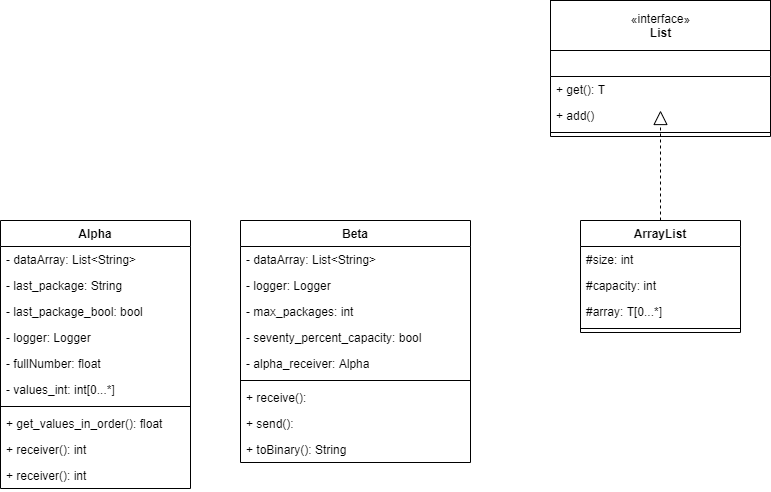

The diagram above was exported from draw.io. Its source (the exported page's mxGraphModel, read from the mxfile embedded in the PNG):
<mxGraphModel dx="1422" dy="1931" grid="1" gridSize="10" guides="1" tooltips="1" connect="1" arrows="1" fold="1" page="1" pageScale="1" pageWidth="827" pageHeight="1169" math="0" shadow="0">
  <root>
    <mxCell id="0" />
    <mxCell id="1" parent="0" />
    <mxCell id="3pyg6JyvyF72bWWiIsvR-11" value="ArrayList" style="swimlane;fontStyle=1;align=center;verticalAlign=top;childLayout=stackLayout;horizontal=1;startSize=26;horizontalStack=0;resizeParent=1;resizeParentMax=0;resizeLast=0;collapsible=1;marginBottom=0;" parent="1" vertex="1">
      <mxGeometry x="660" y="70" width="160" height="112" as="geometry" />
    </mxCell>
    <mxCell id="3pyg6JyvyF72bWWiIsvR-12" value="#size: int" style="text;strokeColor=none;fillColor=none;align=left;verticalAlign=top;spacingLeft=4;spacingRight=4;overflow=hidden;rotatable=0;points=[[0,0.5],[1,0.5]];portConstraint=eastwest;" parent="3pyg6JyvyF72bWWiIsvR-11" vertex="1">
      <mxGeometry y="26" width="160" height="26" as="geometry" />
    </mxCell>
    <mxCell id="3pyg6JyvyF72bWWiIsvR-15" value="#capacity: int" style="text;strokeColor=none;fillColor=none;align=left;verticalAlign=top;spacingLeft=4;spacingRight=4;overflow=hidden;rotatable=0;points=[[0,0.5],[1,0.5]];portConstraint=eastwest;" parent="3pyg6JyvyF72bWWiIsvR-11" vertex="1">
      <mxGeometry y="52" width="160" height="26" as="geometry" />
    </mxCell>
    <mxCell id="3pyg6JyvyF72bWWiIsvR-16" value="#array: T[0...*]" style="text;strokeColor=none;fillColor=none;align=left;verticalAlign=top;spacingLeft=4;spacingRight=4;overflow=hidden;rotatable=0;points=[[0,0.5],[1,0.5]];portConstraint=eastwest;" parent="3pyg6JyvyF72bWWiIsvR-11" vertex="1">
      <mxGeometry y="78" width="160" height="26" as="geometry" />
    </mxCell>
    <mxCell id="3pyg6JyvyF72bWWiIsvR-13" value="" style="line;strokeWidth=1;fillColor=none;align=left;verticalAlign=middle;spacingTop=-1;spacingLeft=3;spacingRight=3;rotatable=0;labelPosition=right;points=[];portConstraint=eastwest;" parent="3pyg6JyvyF72bWWiIsvR-11" vertex="1">
      <mxGeometry y="104" width="160" height="8" as="geometry" />
    </mxCell>
    <mxCell id="3pyg6JyvyF72bWWiIsvR-17" value="" style="swimlane;fontStyle=1;align=center;verticalAlign=top;childLayout=stackLayout;horizontal=1;startSize=26;horizontalStack=0;resizeParent=1;resizeParentMax=0;resizeLast=0;collapsible=1;marginBottom=0;" parent="1" vertex="1">
      <mxGeometry x="630" y="-100" width="220" height="86" as="geometry" />
    </mxCell>
    <mxCell id="q6WIZ7CDkjz0YTqA97Gx-1" value="+ get(): T" style="text;strokeColor=none;fillColor=none;align=left;verticalAlign=top;spacingLeft=4;spacingRight=4;overflow=hidden;rotatable=0;points=[[0,0.5],[1,0.5]];portConstraint=eastwest;" vertex="1" parent="3pyg6JyvyF72bWWiIsvR-17">
      <mxGeometry y="26" width="220" height="26" as="geometry" />
    </mxCell>
    <mxCell id="3pyg6JyvyF72bWWiIsvR-22" value="+ add()" style="text;strokeColor=none;fillColor=none;align=left;verticalAlign=top;spacingLeft=4;spacingRight=4;overflow=hidden;rotatable=0;points=[[0,0.5],[1,0.5]];portConstraint=eastwest;" parent="3pyg6JyvyF72bWWiIsvR-17" vertex="1">
      <mxGeometry y="52" width="220" height="26" as="geometry" />
    </mxCell>
    <mxCell id="3pyg6JyvyF72bWWiIsvR-21" value="" style="line;strokeWidth=1;fillColor=none;align=left;verticalAlign=middle;spacingTop=-1;spacingLeft=3;spacingRight=3;rotatable=0;labelPosition=right;points=[];portConstraint=eastwest;" parent="3pyg6JyvyF72bWWiIsvR-17" vertex="1">
      <mxGeometry y="78" width="220" height="8" as="geometry" />
    </mxCell>
    <mxCell id="3pyg6JyvyF72bWWiIsvR-23" value="«interface»&lt;br&gt;&lt;b&gt;List&lt;br&gt;&lt;/b&gt;" style="html=1;" parent="1" vertex="1">
      <mxGeometry x="630" y="-150" width="220" height="50" as="geometry" />
    </mxCell>
    <mxCell id="3pyg6JyvyF72bWWiIsvR-25" value="" style="endArrow=block;dashed=1;endFill=0;endSize=12;html=1;exitX=0.5;exitY=0;exitDx=0;exitDy=0;" parent="1" source="3pyg6JyvyF72bWWiIsvR-11" edge="1">
      <mxGeometry width="160" relative="1" as="geometry">
        <mxPoint x="620" y="10" as="sourcePoint" />
        <mxPoint x="740" y="-40" as="targetPoint" />
      </mxGeometry>
    </mxCell>
    <mxCell id="ENeLTp_Y3hsaej0Twlrv-1" value="Beta" style="swimlane;fontStyle=1;align=center;verticalAlign=top;childLayout=stackLayout;horizontal=1;startSize=26;horizontalStack=0;resizeParent=1;resizeParentMax=0;resizeLast=0;collapsible=1;marginBottom=0;" parent="1" vertex="1">
      <mxGeometry x="320" y="70" width="230" height="242" as="geometry" />
    </mxCell>
    <mxCell id="ENeLTp_Y3hsaej0Twlrv-2" value="- dataArray: List&lt;String&gt;" style="text;strokeColor=none;fillColor=none;align=left;verticalAlign=top;spacingLeft=4;spacingRight=4;overflow=hidden;rotatable=0;points=[[0,0.5],[1,0.5]];portConstraint=eastwest;" parent="ENeLTp_Y3hsaej0Twlrv-1" vertex="1">
      <mxGeometry y="26" width="230" height="26" as="geometry" />
    </mxCell>
    <mxCell id="q6WIZ7CDkjz0YTqA97Gx-3" value="- logger: Logger" style="text;strokeColor=none;fillColor=none;align=left;verticalAlign=top;spacingLeft=4;spacingRight=4;overflow=hidden;rotatable=0;points=[[0,0.5],[1,0.5]];portConstraint=eastwest;" vertex="1" parent="ENeLTp_Y3hsaej0Twlrv-1">
      <mxGeometry y="52" width="230" height="26" as="geometry" />
    </mxCell>
    <mxCell id="q6WIZ7CDkjz0YTqA97Gx-5" value="- max_packages: int" style="text;strokeColor=none;fillColor=none;align=left;verticalAlign=top;spacingLeft=4;spacingRight=4;overflow=hidden;rotatable=0;points=[[0,0.5],[1,0.5]];portConstraint=eastwest;" vertex="1" parent="ENeLTp_Y3hsaej0Twlrv-1">
      <mxGeometry y="78" width="230" height="26" as="geometry" />
    </mxCell>
    <mxCell id="q6WIZ7CDkjz0YTqA97Gx-6" value="- seventy_percent_capacity: bool" style="text;strokeColor=none;fillColor=none;align=left;verticalAlign=top;spacingLeft=4;spacingRight=4;overflow=hidden;rotatable=0;points=[[0,0.5],[1,0.5]];portConstraint=eastwest;" vertex="1" parent="ENeLTp_Y3hsaej0Twlrv-1">
      <mxGeometry y="104" width="230" height="26" as="geometry" />
    </mxCell>
    <mxCell id="q6WIZ7CDkjz0YTqA97Gx-4" value="- alpha_receiver: Alpha" style="text;strokeColor=none;fillColor=none;align=left;verticalAlign=top;spacingLeft=4;spacingRight=4;overflow=hidden;rotatable=0;points=[[0,0.5],[1,0.5]];portConstraint=eastwest;" vertex="1" parent="ENeLTp_Y3hsaej0Twlrv-1">
      <mxGeometry y="130" width="230" height="26" as="geometry" />
    </mxCell>
    <mxCell id="ENeLTp_Y3hsaej0Twlrv-5" value="" style="line;strokeWidth=1;fillColor=none;align=left;verticalAlign=middle;spacingTop=-1;spacingLeft=3;spacingRight=3;rotatable=0;labelPosition=right;points=[];portConstraint=eastwest;" parent="ENeLTp_Y3hsaej0Twlrv-1" vertex="1">
      <mxGeometry y="156" width="230" height="8" as="geometry" />
    </mxCell>
    <mxCell id="ENeLTp_Y3hsaej0Twlrv-6" value="+ receive(): " style="text;strokeColor=none;fillColor=none;align=left;verticalAlign=top;spacingLeft=4;spacingRight=4;overflow=hidden;rotatable=0;points=[[0,0.5],[1,0.5]];portConstraint=eastwest;" parent="ENeLTp_Y3hsaej0Twlrv-1" vertex="1">
      <mxGeometry y="164" width="230" height="26" as="geometry" />
    </mxCell>
    <mxCell id="ENeLTp_Y3hsaej0Twlrv-7" value="+ send(): " style="text;strokeColor=none;fillColor=none;align=left;verticalAlign=top;spacingLeft=4;spacingRight=4;overflow=hidden;rotatable=0;points=[[0,0.5],[1,0.5]];portConstraint=eastwest;" parent="ENeLTp_Y3hsaej0Twlrv-1" vertex="1">
      <mxGeometry y="190" width="230" height="26" as="geometry" />
    </mxCell>
    <mxCell id="q6WIZ7CDkjz0YTqA97Gx-2" value="+ toBinary(): String" style="text;strokeColor=none;fillColor=none;align=left;verticalAlign=top;spacingLeft=4;spacingRight=4;overflow=hidden;rotatable=0;points=[[0,0.5],[1,0.5]];portConstraint=eastwest;" vertex="1" parent="ENeLTp_Y3hsaej0Twlrv-1">
      <mxGeometry y="216" width="230" height="26" as="geometry" />
    </mxCell>
    <mxCell id="ENeLTp_Y3hsaej0Twlrv-8" value="Alpha" style="swimlane;fontStyle=1;align=center;verticalAlign=top;childLayout=stackLayout;horizontal=1;startSize=26;horizontalStack=0;resizeParent=1;resizeParentMax=0;resizeLast=0;collapsible=1;marginBottom=0;" parent="1" vertex="1">
      <mxGeometry x="80" y="70" width="190" height="268" as="geometry" />
    </mxCell>
    <mxCell id="ENeLTp_Y3hsaej0Twlrv-9" value="- dataArray: List&lt;String&gt;" style="text;strokeColor=none;fillColor=none;align=left;verticalAlign=top;spacingLeft=4;spacingRight=4;overflow=hidden;rotatable=0;points=[[0,0.5],[1,0.5]];portConstraint=eastwest;" parent="ENeLTp_Y3hsaej0Twlrv-8" vertex="1">
      <mxGeometry y="26" width="190" height="26" as="geometry" />
    </mxCell>
    <mxCell id="q6WIZ7CDkjz0YTqA97Gx-7" value="- last_package: String" style="text;strokeColor=none;fillColor=none;align=left;verticalAlign=top;spacingLeft=4;spacingRight=4;overflow=hidden;rotatable=0;points=[[0,0.5],[1,0.5]];portConstraint=eastwest;" vertex="1" parent="ENeLTp_Y3hsaej0Twlrv-8">
      <mxGeometry y="52" width="190" height="26" as="geometry" />
    </mxCell>
    <mxCell id="q6WIZ7CDkjz0YTqA97Gx-9" value="- last_package_bool: bool" style="text;strokeColor=none;fillColor=none;align=left;verticalAlign=top;spacingLeft=4;spacingRight=4;overflow=hidden;rotatable=0;points=[[0,0.5],[1,0.5]];portConstraint=eastwest;" vertex="1" parent="ENeLTp_Y3hsaej0Twlrv-8">
      <mxGeometry y="78" width="190" height="26" as="geometry" />
    </mxCell>
    <mxCell id="q6WIZ7CDkjz0YTqA97Gx-10" value="- logger: Logger" style="text;strokeColor=none;fillColor=none;align=left;verticalAlign=top;spacingLeft=4;spacingRight=4;overflow=hidden;rotatable=0;points=[[0,0.5],[1,0.5]];portConstraint=eastwest;" vertex="1" parent="ENeLTp_Y3hsaej0Twlrv-8">
      <mxGeometry y="104" width="190" height="26" as="geometry" />
    </mxCell>
    <mxCell id="q6WIZ7CDkjz0YTqA97Gx-8" value="- fullNumber: float" style="text;strokeColor=none;fillColor=none;align=left;verticalAlign=top;spacingLeft=4;spacingRight=4;overflow=hidden;rotatable=0;points=[[0,0.5],[1,0.5]];portConstraint=eastwest;" vertex="1" parent="ENeLTp_Y3hsaej0Twlrv-8">
      <mxGeometry y="130" width="190" height="26" as="geometry" />
    </mxCell>
    <mxCell id="q6WIZ7CDkjz0YTqA97Gx-11" value="- values_int: int[0...*]" style="text;strokeColor=none;fillColor=none;align=left;verticalAlign=top;spacingLeft=4;spacingRight=4;overflow=hidden;rotatable=0;points=[[0,0.5],[1,0.5]];portConstraint=eastwest;" vertex="1" parent="ENeLTp_Y3hsaej0Twlrv-8">
      <mxGeometry y="156" width="190" height="26" as="geometry" />
    </mxCell>
    <mxCell id="ENeLTp_Y3hsaej0Twlrv-10" value="" style="line;strokeWidth=1;fillColor=none;align=left;verticalAlign=middle;spacingTop=-1;spacingLeft=3;spacingRight=3;rotatable=0;labelPosition=right;points=[];portConstraint=eastwest;" parent="ENeLTp_Y3hsaej0Twlrv-8" vertex="1">
      <mxGeometry y="182" width="190" height="8" as="geometry" />
    </mxCell>
    <mxCell id="ENeLTp_Y3hsaej0Twlrv-11" value="+ get_values_in_order(): float" style="text;strokeColor=none;fillColor=none;align=left;verticalAlign=top;spacingLeft=4;spacingRight=4;overflow=hidden;rotatable=0;points=[[0,0.5],[1,0.5]];portConstraint=eastwest;" parent="ENeLTp_Y3hsaej0Twlrv-8" vertex="1">
      <mxGeometry y="190" width="190" height="26" as="geometry" />
    </mxCell>
    <mxCell id="q6WIZ7CDkjz0YTqA97Gx-12" value="+ receiver(): int" style="text;strokeColor=none;fillColor=none;align=left;verticalAlign=top;spacingLeft=4;spacingRight=4;overflow=hidden;rotatable=0;points=[[0,0.5],[1,0.5]];portConstraint=eastwest;" vertex="1" parent="ENeLTp_Y3hsaej0Twlrv-8">
      <mxGeometry y="216" width="190" height="26" as="geometry" />
    </mxCell>
    <mxCell id="q6WIZ7CDkjz0YTqA97Gx-13" value="+ receiver(): int" style="text;strokeColor=none;fillColor=none;align=left;verticalAlign=top;spacingLeft=4;spacingRight=4;overflow=hidden;rotatable=0;points=[[0,0.5],[1,0.5]];portConstraint=eastwest;" vertex="1" parent="ENeLTp_Y3hsaej0Twlrv-8">
      <mxGeometry y="242" width="190" height="26" as="geometry" />
    </mxCell>
  </root>
</mxGraphModel>